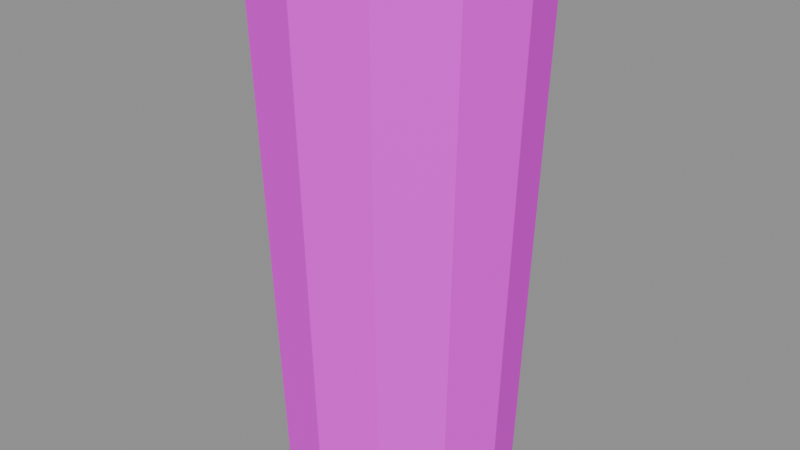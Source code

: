 # Source: veladora.blend  (saved by Blender 5.2.45; exported with 4.5.12 LTS)
import bpy
from mathutils import Matrix  # noqa: F401  (used for matrix-valued properties, if any)

bpy.ops.wm.read_factory_settings(use_empty=True)
scene = bpy.context.scene
scene.name = 'Scene'

# ---- images (referenced by path relative to the original .blend; pixels are not part of the script)
import os
ASSET_DIR = os.environ.get("B2B_ASSET_DIR", "")  # directory of the original .blend (textures are referenced by path, not embedded)
HERE = os.path.dirname(os.path.abspath(__file__))  # packed textures are extracted next to this script under _unpacked/

def load_image(name, relpath, width, height, colorspace="sRGB"):
    """Load a texture the original file referenced (path relative to the .blend, or extracted next to this script)."""
    p = next((c for c in (os.path.join(HERE, relpath), os.path.join(ASSET_DIR, relpath)) if relpath and os.path.exists(c)), "")
    if p:
        img = bpy.data.images.load(p, check_existing=True)
        img.name = name
    else:  # same state as the original file: an image datablock whose file is absent (Cycles renders it pink)
        img = bpy.data.images.new(name, width, height)
        img.source = "FILE"
        img.filepath = "//" + (relpath or name)
    img.colorspace_settings.name = colorspace
    return img
img_veladora_vidrio_png = load_image('veladora_vidrio.png', 'veladora_vidrio.png', 1024, 1024, 'sRGB')

# ---- materials (node trees are filled in below, after node groups)
mat_veladora_mat = bpy.data.materials.new('veladora_mat')

# ---- material node trees
mat_veladora_mat.use_nodes = True; mat_veladora_mat.node_tree.nodes.clear()
_N = mat_veladora_mat.node_tree.nodes; _L = mat_veladora_mat.node_tree.links
n0 = _N.new('ShaderNodeBsdfPrincipled'); n0.name = 'Principled BSDF'; n0.location = (-200, 100)
n0.inputs[2].default_value = 0.8
n0.inputs[10].default_value = 0.005
n1 = _N.new('ShaderNodeOutputMaterial'); n1.name = 'Material Output'; n1.location = (200, 100)
n2 = _N.new('ShaderNodeTexImage'); n2.name = 'Image Texture'; n2.location = (0, 0)
n2.image = img_veladora_vidrio_png
_L.new(n0.outputs[0], n1.inputs[0])
_L.new(n2.outputs[0], n0.inputs[0])
n1.is_active_output = True

# ---- meshes
me_veladora = bpy.data.meshes.new('veladora')
me_veladora.from_pydata([(0.0, 0.045, 0.0), (0.0, 0.052, 0.2), (0.0225, 0.03897, 0.0), (0.026, 0.04503, 0.2), (0.03897, 0.0225, 0.0), (0.04503, 0.026, 0.2), (0.045, 0.0, 0.0), (0.052, 0.0, 0.2), (0.03897, -0.0225, 0.0), (0.04503, -0.026, 0.2), (0.0225, -0.03897, 0.0), (0.026, -0.04503, 0.2), (0.0, -0.045, 0.0), (0.0, -0.052, 0.2), (-0.0225, -0.03897, 0.0), (-0.026, -0.04503, 0.2), (-0.03897, -0.0225, 0.0), (-0.04503, -0.026, 0.2), (-0.045, 0.0, 0.0), (-0.052, 0.0, 0.2), (-0.03897, 0.0225, 0.0), (-0.04503, 0.026, 0.2), (-0.0225, 0.03897, 0.0), (-0.026, 0.04503, 0.2)], [], [(0, 1, 3, 2), (2, 3, 5, 4), (4, 5, 7, 6), (6, 7, 9, 8), (8, 9, 11, 10), (10, 11, 13, 12), (12, 13, 15, 14), (14, 15, 17, 16), (16, 17, 19, 18), (18, 19, 21, 20), (3, 1, 23, 21, 19, 17, 15, 13, 11, 9, 7, 5), (20, 21, 23, 22), (22, 23, 1, 0), (0, 2, 4, 6, 8, 10, 12, 14, 16, 18, 20, 22)])
me_veladora.materials.append(mat_veladora_mat)
me_veladora.update()

# ---- objects
ob_veladora = bpy.data.objects.new('veladora', me_veladora)

# ---- transforms, parenting, visibility, modifiers, constraints
ob_veladora.location = (0.0, 0.0, 0.0)

# ---- collection membership
scene.collection.objects.link(ob_veladora)

# ---- scene / render settings (as saved in the file)
scene.frame_start = 1; scene.frame_end = 250; scene.frame_set(1)
scene.render.engine = 'BLENDER_EEVEE_NEXT'
scene.render.bake_bias = 0.0
scene.render.bake_samples = 0
scene.render.compositor_device = 'GPU'
scene.eevee.use_volume_custom_range = False
scene.eevee.fast_gi_thickness_near = 0.1
scene.eevee.fast_gi_thickness_far = 0.0
scene.eevee.ray_tracing_options.screen_trace_thickness = 0.1
bpy.context.view_layer.update()

# ---- added for rendering (the .blend has no active camera and no usable light): camera, sun + grey world if the file has none
cam_auto = bpy.data.cameras.new('AutoCamera')
cam_auto.lens = 50.0
cam_auto.sensor_width = 36.0
cam_auto.clip_end = 1000.0
ob_auto_camera = bpy.data.objects.new('AutoCamera', cam_auto)
scene.collection.objects.link(ob_auto_camera)
ob_auto_camera.location = (0.229694, -0.275633, 0.283755)
ob_auto_camera.rotation_euler = (1.09748, -7.21219e-08, 0.694738)
scene.camera = ob_auto_camera
light_auto_sun = bpy.data.lights.new('AutoSun', 'SUN')
light_auto_sun.energy = 3.0
light_auto_sun.angle = 0.0523599
ob_auto_sun = bpy.data.objects.new('AutoSun', light_auto_sun)
scene.collection.objects.link(ob_auto_sun)
ob_auto_sun.rotation_euler = (0.872665, 0.174533, 0.523599)
if scene.world is None:
    world_auto = bpy.data.worlds.new('AutoWorld')
    world_auto.color = (0.3, 0.3, 0.3)
    scene.world = world_auto
bpy.context.view_layer.update()
